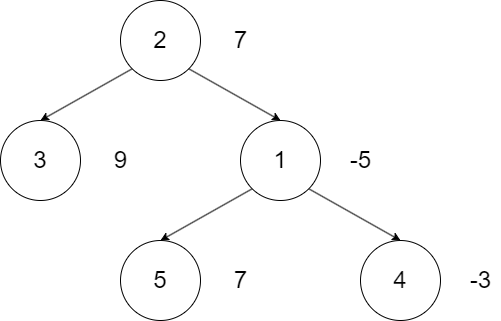

The diagram above was exported from draw.io. Its source (the exported page's mxGraphModel, read from the mxfile embedded in the PNG):
<mxGraphModel dx="829" dy="554" grid="1" gridSize="10" guides="1" tooltips="1" connect="1" arrows="1" fold="1" page="1" pageScale="1" pageWidth="827" pageHeight="1169" math="0" shadow="0">
  <root>
    <mxCell id="0" />
    <mxCell id="1" parent="0" />
    <mxCell id="HDXjVwBOBa36Rw5x37YG-6" style="rounded=0;orthogonalLoop=1;jettySize=auto;html=1;exitX=1;exitY=1;exitDx=0;exitDy=0;" edge="1" parent="1" source="HDXjVwBOBa36Rw5x37YG-1">
      <mxGeometry relative="1" as="geometry">
        <mxPoint x="440" y="280" as="targetPoint" />
      </mxGeometry>
    </mxCell>
    <mxCell id="HDXjVwBOBa36Rw5x37YG-19" style="rounded=0;orthogonalLoop=1;jettySize=auto;html=1;exitX=0;exitY=1;exitDx=0;exitDy=0;entryX=0.5;entryY=0;entryDx=0;entryDy=0;" edge="1" parent="1" source="HDXjVwBOBa36Rw5x37YG-1" target="HDXjVwBOBa36Rw5x37YG-9">
      <mxGeometry relative="1" as="geometry" />
    </mxCell>
    <mxCell id="HDXjVwBOBa36Rw5x37YG-1" value="&lt;font style=&quot;font-size: 24px;&quot;&gt;1&lt;/font&gt;" style="ellipse;whiteSpace=wrap;html=1;aspect=fixed;" vertex="1" parent="1">
      <mxGeometry x="280" y="160" width="80" height="80" as="geometry" />
    </mxCell>
    <mxCell id="HDXjVwBOBa36Rw5x37YG-8" style="rounded=0;orthogonalLoop=1;jettySize=auto;html=1;exitX=0;exitY=1;exitDx=0;exitDy=0;entryX=0.5;entryY=0;entryDx=0;entryDy=0;" edge="1" parent="1" source="HDXjVwBOBa36Rw5x37YG-17" target="HDXjVwBOBa36Rw5x37YG-7">
      <mxGeometry relative="1" as="geometry">
        <mxPoint x="131.7157287525381" y="108.2842712474619" as="sourcePoint" />
      </mxGeometry>
    </mxCell>
    <mxCell id="HDXjVwBOBa36Rw5x37YG-5" value="&lt;font style=&quot;font-size: 24px;&quot;&gt;4&lt;/font&gt;" style="ellipse;whiteSpace=wrap;html=1;aspect=fixed;" vertex="1" parent="1">
      <mxGeometry x="400" y="280" width="80" height="80" as="geometry" />
    </mxCell>
    <mxCell id="HDXjVwBOBa36Rw5x37YG-7" value="&lt;font style=&quot;font-size: 24px;&quot;&gt;3&lt;/font&gt;" style="ellipse;whiteSpace=wrap;html=1;aspect=fixed;" vertex="1" parent="1">
      <mxGeometry x="40" y="160" width="80" height="80" as="geometry" />
    </mxCell>
    <mxCell id="HDXjVwBOBa36Rw5x37YG-9" value="&lt;font style=&quot;font-size: 24px;&quot;&gt;5&lt;/font&gt;" style="ellipse;whiteSpace=wrap;html=1;aspect=fixed;" vertex="1" parent="1">
      <mxGeometry x="160" y="280" width="80" height="80" as="geometry" />
    </mxCell>
    <mxCell id="HDXjVwBOBa36Rw5x37YG-12" value="&lt;span style=&quot;font-size: 24px;&quot;&gt;-5&lt;/span&gt;" style="text;html=1;align=center;verticalAlign=middle;resizable=0;points=[];autosize=1;strokeColor=none;fillColor=none;" vertex="1" parent="1">
      <mxGeometry x="380" y="180" width="40" height="40" as="geometry" />
    </mxCell>
    <mxCell id="HDXjVwBOBa36Rw5x37YG-13" value="&lt;span style=&quot;font-size: 24px;&quot;&gt;-3&lt;/span&gt;" style="text;html=1;align=center;verticalAlign=middle;resizable=0;points=[];autosize=1;strokeColor=none;fillColor=none;" vertex="1" parent="1">
      <mxGeometry x="500" y="300" width="40" height="40" as="geometry" />
    </mxCell>
    <mxCell id="HDXjVwBOBa36Rw5x37YG-14" value="&lt;span style=&quot;font-size: 24px;&quot;&gt;7&lt;/span&gt;" style="text;html=1;align=center;verticalAlign=middle;resizable=0;points=[];autosize=1;strokeColor=none;fillColor=none;" vertex="1" parent="1">
      <mxGeometry x="260" y="300" width="40" height="40" as="geometry" />
    </mxCell>
    <mxCell id="HDXjVwBOBa36Rw5x37YG-15" value="&lt;span style=&quot;font-size: 24px;&quot;&gt;7&lt;/span&gt;" style="text;html=1;align=center;verticalAlign=middle;resizable=0;points=[];autosize=1;strokeColor=none;fillColor=none;" vertex="1" parent="1">
      <mxGeometry x="260" y="60" width="40" height="40" as="geometry" />
    </mxCell>
    <mxCell id="HDXjVwBOBa36Rw5x37YG-16" value="&lt;span style=&quot;font-size: 24px;&quot;&gt;9&lt;/span&gt;" style="text;html=1;align=center;verticalAlign=middle;resizable=0;points=[];autosize=1;strokeColor=none;fillColor=none;" vertex="1" parent="1">
      <mxGeometry x="140" y="180" width="40" height="40" as="geometry" />
    </mxCell>
    <mxCell id="HDXjVwBOBa36Rw5x37YG-17" value="&lt;font style=&quot;font-size: 24px;&quot;&gt;2&lt;/font&gt;" style="ellipse;whiteSpace=wrap;html=1;aspect=fixed;" vertex="1" parent="1">
      <mxGeometry x="160" y="40" width="80" height="80" as="geometry" />
    </mxCell>
    <mxCell id="HDXjVwBOBa36Rw5x37YG-18" style="rounded=0;orthogonalLoop=1;jettySize=auto;html=1;exitX=1;exitY=1;exitDx=0;exitDy=0;entryX=0.5;entryY=0;entryDx=0;entryDy=0;" edge="1" parent="1" source="HDXjVwBOBa36Rw5x37YG-17" target="HDXjVwBOBa36Rw5x37YG-1">
      <mxGeometry relative="1" as="geometry" />
    </mxCell>
  </root>
</mxGraphModel>